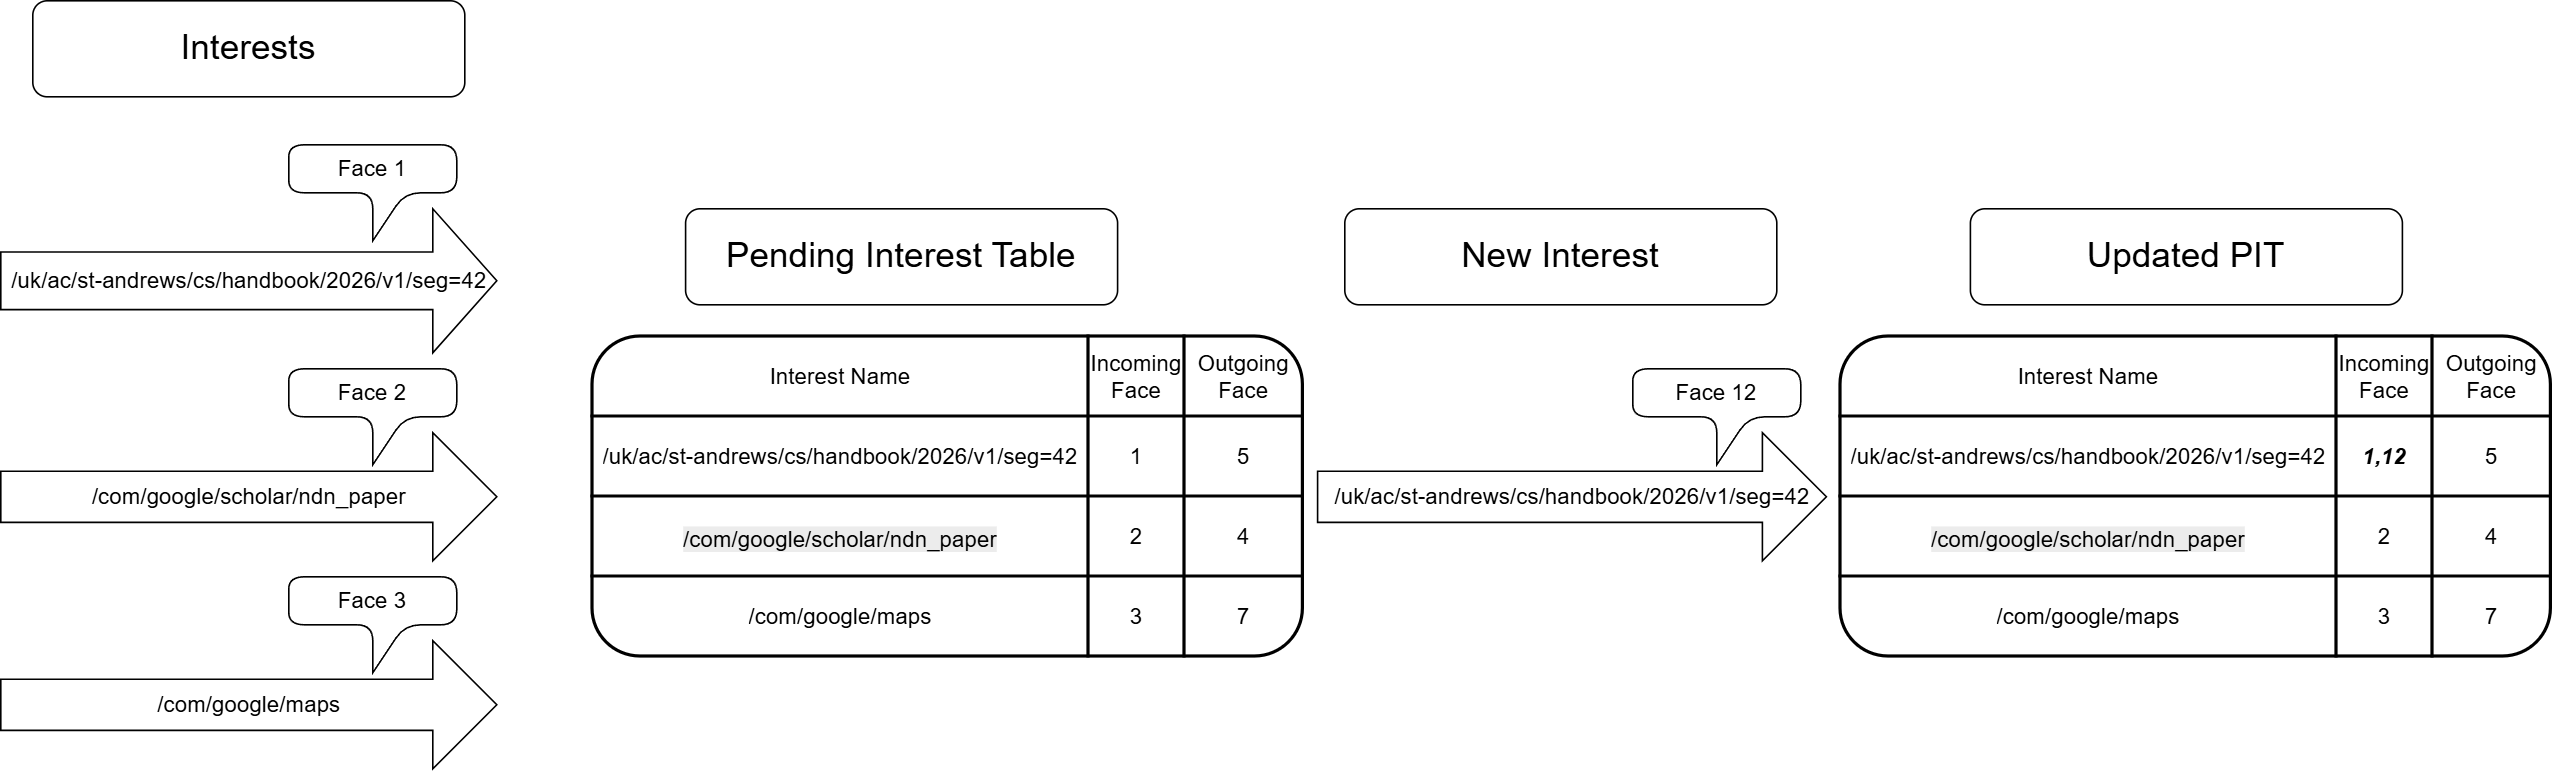

The diagram above was exported from draw.io. Its source (the exported page's mxGraphModel, read from the mxfile embedded in the PNG):
<mxGraphModel dx="2103" dy="1124" grid="1" gridSize="10" guides="1" tooltips="1" connect="1" arrows="1" fold="1" page="1" pageScale="1" pageWidth="827" pageHeight="1169" math="0" shadow="0">
  <root>
    <mxCell id="0" />
    <mxCell id="1" parent="0" />
    <mxCell id="gbxRWiNG3rqOXYNVHaoB-4" parent="1" style="html=1;shadow=0;dashed=0;align=center;verticalAlign=middle;shape=mxgraph.arrows2.arrow;dy=0.6;dx=40;notch=0;rounded=1;roundedPerimeter=1;fontSize=14;" value="/uk/ac/st-andrews/cs/handbook/2026/v1/seg=42" vertex="1">
      <mxGeometry height="90" width="310" x="10" y="300" as="geometry" />
    </mxCell>
    <mxCell id="gbxRWiNG3rqOXYNVHaoB-6" parent="1" style="html=1;shadow=0;dashed=0;align=center;verticalAlign=middle;shape=mxgraph.arrows2.arrow;dy=0.6;dx=40;notch=0;rounded=1;roundedPerimeter=1;fontSize=14;" value="/com/google/maps" vertex="1">
      <mxGeometry height="80" width="310" x="10" y="570" as="geometry" />
    </mxCell>
    <mxCell id="gbxRWiNG3rqOXYNVHaoB-7" parent="1" style="html=1;shadow=0;dashed=0;align=center;verticalAlign=middle;shape=mxgraph.arrows2.arrow;dy=0.6;dx=40;notch=0;rounded=1;roundedPerimeter=1;fontSize=14;" value="/com/google/scholar/ndn_paper" vertex="1">
      <mxGeometry height="80" width="310" x="10" y="440" as="geometry" />
    </mxCell>
    <mxCell id="gbxRWiNG3rqOXYNVHaoB-11" parent="1" style="rounded=1;whiteSpace=wrap;html=1;roundedPerimeter=1;fontSize=14;" value="&lt;font style=&quot;font-size: 22px;&quot;&gt;Interests&lt;/font&gt;" vertex="1">
      <mxGeometry height="60" width="270" x="30" y="170" as="geometry" />
    </mxCell>
    <mxCell id="gbxRWiNG3rqOXYNVHaoB-17" parent="1" style="shape=callout;whiteSpace=wrap;html=1;perimeter=calloutPerimeter;rounded=1;roundedPerimeter=1;fontSize=14;" value="Face 3" vertex="1">
      <mxGeometry height="60" width="105" x="190" y="530" as="geometry" />
    </mxCell>
    <mxCell id="gbxRWiNG3rqOXYNVHaoB-18" parent="1" style="shape=callout;whiteSpace=wrap;html=1;perimeter=calloutPerimeter;rounded=1;roundedPerimeter=1;fontSize=14;" value="Face 2" vertex="1">
      <mxGeometry height="60" width="105" x="190" y="400" as="geometry" />
    </mxCell>
    <mxCell id="gbxRWiNG3rqOXYNVHaoB-20" parent="1" style="shape=callout;whiteSpace=wrap;html=1;perimeter=calloutPerimeter;rounded=1;roundedPerimeter=1;fontSize=14;" value="Face 1" vertex="1">
      <mxGeometry height="60" width="105" x="190" y="260" as="geometry" />
    </mxCell>
    <mxCell id="gbxRWiNG3rqOXYNVHaoB-80" parent="1" style="shape=table;startSize=0;container=1;collapsible=0;childLayout=tableLayout;fixedHeader=1;tableRender=collapsed;strokeWidth=2;rounded=1;roundedPerimeter=1;fontSize=14;" value="" vertex="1">
      <mxGeometry height="200" width="444" x="380" y="380" as="geometry" />
    </mxCell>
    <mxCell id="gbxRWiNG3rqOXYNVHaoB-81" parent="gbxRWiNG3rqOXYNVHaoB-80" style="shape=tableRow;horizontal=0;startSize=0;swimlaneHead=0;swimlaneBody=0;collapsible=0;dropTarget=0;points=[[0,0.5],[1,0.5]];portConstraint=eastwest;fixedHeader=1;strokeWidth=2;rounded=1;roundedPerimeter=1;fontSize=14;" value="" vertex="1">
      <mxGeometry height="50" width="444" as="geometry" />
    </mxCell>
    <mxCell id="gbxRWiNG3rqOXYNVHaoB-82" parent="gbxRWiNG3rqOXYNVHaoB-81" style="shape=partialRectangle;html=1;whiteSpace=wrap;connectable=0;overflow=hidden;pointerEvents=1;strokeWidth=2;rounded=1;roundedPerimeter=1;fontSize=14;" value="Interest Name" vertex="1">
      <mxGeometry height="50" width="310" as="geometry">
        <mxRectangle height="50" width="310" as="alternateBounds" />
      </mxGeometry>
    </mxCell>
    <mxCell id="gbxRWiNG3rqOXYNVHaoB-83" parent="gbxRWiNG3rqOXYNVHaoB-81" style="shape=partialRectangle;html=1;whiteSpace=wrap;connectable=0;overflow=hidden;pointerEvents=1;strokeWidth=2;rounded=1;roundedPerimeter=1;fontSize=14;" value="Incoming Face" vertex="1">
      <mxGeometry height="50" width="60" x="310" as="geometry">
        <mxRectangle height="50" width="60" as="alternateBounds" />
      </mxGeometry>
    </mxCell>
    <mxCell id="gbxRWiNG3rqOXYNVHaoB-84" parent="gbxRWiNG3rqOXYNVHaoB-81" style="shape=partialRectangle;html=1;whiteSpace=wrap;connectable=0;overflow=hidden;pointerEvents=1;strokeWidth=2;rounded=1;roundedPerimeter=1;fontSize=14;" value="Outgoing Face" vertex="1">
      <mxGeometry height="50" width="74" x="370" as="geometry">
        <mxRectangle height="50" width="74" as="alternateBounds" />
      </mxGeometry>
    </mxCell>
    <mxCell id="gbxRWiNG3rqOXYNVHaoB-85" parent="gbxRWiNG3rqOXYNVHaoB-80" style="shape=tableRow;horizontal=0;startSize=0;swimlaneHead=0;swimlaneBody=0;collapsible=0;dropTarget=0;points=[[0,0.5],[1,0.5]];portConstraint=eastwest;fixedHeader=1;strokeWidth=2;rounded=1;roundedPerimeter=1;fontSize=14;" value="" vertex="1">
      <mxGeometry height="50" width="444" y="50" as="geometry" />
    </mxCell>
    <mxCell id="gbxRWiNG3rqOXYNVHaoB-86" parent="gbxRWiNG3rqOXYNVHaoB-85" style="shape=partialRectangle;html=1;whiteSpace=wrap;connectable=0;overflow=hidden;pointerEvents=1;strokeWidth=2;rounded=1;roundedPerimeter=1;fontSize=14;" value="&lt;span style=&quot;white-space: nowrap;&quot;&gt;/uk/ac/st-andrews/cs/handbook/2026/v1/seg=42&lt;/span&gt;" vertex="1">
      <mxGeometry height="50" width="310" as="geometry">
        <mxRectangle height="50" width="310" as="alternateBounds" />
      </mxGeometry>
    </mxCell>
    <mxCell id="gbxRWiNG3rqOXYNVHaoB-87" parent="gbxRWiNG3rqOXYNVHaoB-85" style="shape=partialRectangle;html=1;whiteSpace=wrap;connectable=0;overflow=hidden;pointerEvents=1;strokeWidth=2;rounded=1;roundedPerimeter=1;fontSize=14;" value="1" vertex="1">
      <mxGeometry height="50" width="60" x="310" as="geometry">
        <mxRectangle height="50" width="60" as="alternateBounds" />
      </mxGeometry>
    </mxCell>
    <mxCell id="gbxRWiNG3rqOXYNVHaoB-88" parent="gbxRWiNG3rqOXYNVHaoB-85" style="shape=partialRectangle;html=1;whiteSpace=wrap;connectable=0;overflow=hidden;pointerEvents=1;strokeWidth=2;rounded=1;roundedPerimeter=1;fontSize=14;" value="5" vertex="1">
      <mxGeometry height="50" width="74" x="370" as="geometry">
        <mxRectangle height="50" width="74" as="alternateBounds" />
      </mxGeometry>
    </mxCell>
    <mxCell id="gbxRWiNG3rqOXYNVHaoB-89" parent="gbxRWiNG3rqOXYNVHaoB-80" style="shape=tableRow;horizontal=0;startSize=0;swimlaneHead=0;swimlaneBody=0;collapsible=0;dropTarget=0;points=[[0,0.5],[1,0.5]];portConstraint=eastwest;fixedHeader=1;strokeWidth=2;rounded=1;roundedPerimeter=1;fontSize=14;" value="" vertex="1">
      <mxGeometry height="50" width="444" y="100" as="geometry" />
    </mxCell>
    <mxCell id="gbxRWiNG3rqOXYNVHaoB-90" parent="gbxRWiNG3rqOXYNVHaoB-89" style="shape=partialRectangle;html=1;whiteSpace=wrap;connectable=0;overflow=hidden;pointerEvents=1;strokeWidth=2;rounded=1;roundedPerimeter=1;fontSize=14;" value="&#10;&lt;span style=&quot;color: rgb(0, 0, 0); font-family: Helvetica; font-size: 14px; font-style: normal; font-variant-ligatures: normal; font-variant-caps: normal; font-weight: 400; letter-spacing: normal; orphans: 2; text-align: center; text-indent: 0px; text-transform: none; widows: 2; word-spacing: 0px; -webkit-text-stroke-width: 0px; white-space: nowrap; background-color: rgb(236, 236, 236); text-decoration-thickness: initial; text-decoration-style: initial; text-decoration-color: initial; float: none; display: inline !important;&quot;&gt;/com/google/scholar/ndn_paper&lt;/span&gt;&#10;&#10;" vertex="1">
      <mxGeometry height="50" width="310" as="geometry">
        <mxRectangle height="50" width="310" as="alternateBounds" />
      </mxGeometry>
    </mxCell>
    <mxCell id="gbxRWiNG3rqOXYNVHaoB-91" parent="gbxRWiNG3rqOXYNVHaoB-89" style="shape=partialRectangle;html=1;whiteSpace=wrap;connectable=0;overflow=hidden;pointerEvents=1;strokeWidth=2;rounded=1;roundedPerimeter=1;fontSize=14;" value="2" vertex="1">
      <mxGeometry height="50" width="60" x="310" as="geometry">
        <mxRectangle height="50" width="60" as="alternateBounds" />
      </mxGeometry>
    </mxCell>
    <mxCell id="gbxRWiNG3rqOXYNVHaoB-92" parent="gbxRWiNG3rqOXYNVHaoB-89" style="shape=partialRectangle;html=1;whiteSpace=wrap;connectable=0;overflow=hidden;pointerEvents=1;strokeWidth=2;rounded=1;roundedPerimeter=1;fontSize=14;" value="4" vertex="1">
      <mxGeometry height="50" width="74" x="370" as="geometry">
        <mxRectangle height="50" width="74" as="alternateBounds" />
      </mxGeometry>
    </mxCell>
    <mxCell id="gbxRWiNG3rqOXYNVHaoB-93" parent="gbxRWiNG3rqOXYNVHaoB-80" style="shape=tableRow;horizontal=0;startSize=0;swimlaneHead=0;swimlaneBody=0;collapsible=0;dropTarget=0;points=[[0,0.5],[1,0.5]];portConstraint=eastwest;fixedHeader=1;strokeWidth=2;rounded=1;roundedPerimeter=1;fontSize=14;" value="" vertex="1">
      <mxGeometry height="50" width="444" y="150" as="geometry" />
    </mxCell>
    <mxCell id="gbxRWiNG3rqOXYNVHaoB-94" parent="gbxRWiNG3rqOXYNVHaoB-93" style="shape=partialRectangle;html=1;whiteSpace=wrap;connectable=0;overflow=hidden;pointerEvents=1;strokeWidth=2;rounded=1;roundedPerimeter=1;fontSize=14;" value="&lt;span style=&quot;white-space: nowrap;&quot;&gt;/com/google/maps&lt;/span&gt;" vertex="1">
      <mxGeometry height="50" width="310" as="geometry">
        <mxRectangle height="50" width="310" as="alternateBounds" />
      </mxGeometry>
    </mxCell>
    <mxCell id="gbxRWiNG3rqOXYNVHaoB-95" parent="gbxRWiNG3rqOXYNVHaoB-93" style="shape=partialRectangle;html=1;whiteSpace=wrap;connectable=0;overflow=hidden;pointerEvents=1;strokeWidth=2;rounded=1;roundedPerimeter=1;fontSize=14;" value="3" vertex="1">
      <mxGeometry height="50" width="60" x="310" as="geometry">
        <mxRectangle height="50" width="60" as="alternateBounds" />
      </mxGeometry>
    </mxCell>
    <mxCell id="gbxRWiNG3rqOXYNVHaoB-96" parent="gbxRWiNG3rqOXYNVHaoB-93" style="shape=partialRectangle;html=1;whiteSpace=wrap;connectable=0;overflow=hidden;pointerEvents=1;strokeWidth=2;rounded=1;roundedPerimeter=1;fontSize=14;" value="7" vertex="1">
      <mxGeometry height="50" width="74" x="370" as="geometry">
        <mxRectangle height="50" width="74" as="alternateBounds" />
      </mxGeometry>
    </mxCell>
    <mxCell id="gbxRWiNG3rqOXYNVHaoB-98" parent="1" style="rounded=1;whiteSpace=wrap;html=1;roundedPerimeter=1;fontSize=14;" value="&lt;font style=&quot;font-size: 22px;&quot;&gt;Pending Interest Table&lt;/font&gt;" vertex="1">
      <mxGeometry height="60" width="270" x="438" y="300" as="geometry" />
    </mxCell>
    <mxCell id="gbxRWiNG3rqOXYNVHaoB-99" parent="1" style="rounded=1;whiteSpace=wrap;html=1;roundedPerimeter=1;fontSize=14;" value="&lt;font style=&quot;font-size: 22px;&quot;&gt;New Interest&lt;/font&gt;" vertex="1">
      <mxGeometry height="60" width="270" x="850" y="300" as="geometry" />
    </mxCell>
    <mxCell id="gbxRWiNG3rqOXYNVHaoB-100" parent="1" style="html=1;shadow=0;dashed=0;align=center;verticalAlign=middle;shape=mxgraph.arrows2.arrow;dy=0.6;dx=40;notch=0;rounded=1;roundedPerimeter=1;fontSize=14;" value="/uk/ac/st-andrews/cs/handbook/2026/v1/seg=42" vertex="1">
      <mxGeometry height="80" width="318" x="833" y="440" as="geometry" />
    </mxCell>
    <mxCell id="gbxRWiNG3rqOXYNVHaoB-101" parent="1" style="shape=callout;whiteSpace=wrap;html=1;perimeter=calloutPerimeter;rounded=1;roundedPerimeter=1;fontSize=14;" value="Face 12" vertex="1">
      <mxGeometry height="60" width="105" x="1030" y="400" as="geometry" />
    </mxCell>
    <mxCell id="gbxRWiNG3rqOXYNVHaoB-111" parent="1" style="shape=table;startSize=0;container=1;collapsible=0;childLayout=tableLayout;fixedHeader=1;tableRender=collapsed;strokeWidth=2;rounded=1;roundedPerimeter=1;fontSize=14;" value="" vertex="1">
      <mxGeometry height="200" width="444" x="1160" y="380" as="geometry" />
    </mxCell>
    <mxCell id="gbxRWiNG3rqOXYNVHaoB-112" parent="gbxRWiNG3rqOXYNVHaoB-111" style="shape=tableRow;horizontal=0;startSize=0;swimlaneHead=0;swimlaneBody=0;collapsible=0;dropTarget=0;points=[[0,0.5],[1,0.5]];portConstraint=eastwest;fixedHeader=1;strokeWidth=2;rounded=1;roundedPerimeter=1;fontSize=14;" value="" vertex="1">
      <mxGeometry height="50" width="444" as="geometry" />
    </mxCell>
    <mxCell id="gbxRWiNG3rqOXYNVHaoB-113" parent="gbxRWiNG3rqOXYNVHaoB-112" style="shape=partialRectangle;html=1;whiteSpace=wrap;connectable=0;overflow=hidden;pointerEvents=1;strokeWidth=2;rounded=1;roundedPerimeter=1;fontSize=14;" value="Interest Name" vertex="1">
      <mxGeometry height="50" width="310" as="geometry">
        <mxRectangle height="50" width="310" as="alternateBounds" />
      </mxGeometry>
    </mxCell>
    <mxCell id="gbxRWiNG3rqOXYNVHaoB-114" parent="gbxRWiNG3rqOXYNVHaoB-112" style="shape=partialRectangle;html=1;whiteSpace=wrap;connectable=0;overflow=hidden;pointerEvents=1;strokeWidth=2;rounded=1;roundedPerimeter=1;fontSize=14;" value="Incoming Face" vertex="1">
      <mxGeometry height="50" width="60" x="310" as="geometry">
        <mxRectangle height="50" width="60" as="alternateBounds" />
      </mxGeometry>
    </mxCell>
    <mxCell id="gbxRWiNG3rqOXYNVHaoB-115" parent="gbxRWiNG3rqOXYNVHaoB-112" style="shape=partialRectangle;html=1;whiteSpace=wrap;connectable=0;overflow=hidden;pointerEvents=1;strokeWidth=2;rounded=1;roundedPerimeter=1;fontSize=14;" value="Outgoing Face" vertex="1">
      <mxGeometry height="50" width="74" x="370" as="geometry">
        <mxRectangle height="50" width="74" as="alternateBounds" />
      </mxGeometry>
    </mxCell>
    <mxCell id="gbxRWiNG3rqOXYNVHaoB-116" parent="gbxRWiNG3rqOXYNVHaoB-111" style="shape=tableRow;horizontal=0;startSize=0;swimlaneHead=0;swimlaneBody=0;collapsible=0;dropTarget=0;points=[[0,0.5],[1,0.5]];portConstraint=eastwest;fixedHeader=1;strokeWidth=2;rounded=1;roundedPerimeter=1;fontSize=14;" value="" vertex="1">
      <mxGeometry height="50" width="444" y="50" as="geometry" />
    </mxCell>
    <mxCell id="gbxRWiNG3rqOXYNVHaoB-117" parent="gbxRWiNG3rqOXYNVHaoB-116" style="shape=partialRectangle;html=1;whiteSpace=wrap;connectable=0;overflow=hidden;pointerEvents=1;strokeWidth=2;rounded=1;roundedPerimeter=1;fontSize=14;" value="&lt;span style=&quot;white-space: nowrap;&quot;&gt;/uk/ac/st-andrews/cs/handbook/2026/v1/seg=42&lt;/span&gt;" vertex="1">
      <mxGeometry height="50" width="310" as="geometry">
        <mxRectangle height="50" width="310" as="alternateBounds" />
      </mxGeometry>
    </mxCell>
    <mxCell id="gbxRWiNG3rqOXYNVHaoB-118" parent="gbxRWiNG3rqOXYNVHaoB-116" style="shape=partialRectangle;html=1;whiteSpace=wrap;connectable=0;overflow=hidden;pointerEvents=1;strokeWidth=2;rounded=1;roundedPerimeter=1;fontSize=14;" value="&lt;i&gt;&lt;b&gt;1,12&lt;/b&gt;&lt;/i&gt;" vertex="1">
      <mxGeometry height="50" width="60" x="310" as="geometry">
        <mxRectangle height="50" width="60" as="alternateBounds" />
      </mxGeometry>
    </mxCell>
    <mxCell id="gbxRWiNG3rqOXYNVHaoB-119" parent="gbxRWiNG3rqOXYNVHaoB-116" style="shape=partialRectangle;html=1;whiteSpace=wrap;connectable=0;overflow=hidden;pointerEvents=1;strokeWidth=2;rounded=1;roundedPerimeter=1;fontSize=14;" value="5" vertex="1">
      <mxGeometry height="50" width="74" x="370" as="geometry">
        <mxRectangle height="50" width="74" as="alternateBounds" />
      </mxGeometry>
    </mxCell>
    <mxCell id="gbxRWiNG3rqOXYNVHaoB-120" parent="gbxRWiNG3rqOXYNVHaoB-111" style="shape=tableRow;horizontal=0;startSize=0;swimlaneHead=0;swimlaneBody=0;collapsible=0;dropTarget=0;points=[[0,0.5],[1,0.5]];portConstraint=eastwest;fixedHeader=1;strokeWidth=2;rounded=1;roundedPerimeter=1;fontSize=14;" value="" vertex="1">
      <mxGeometry height="50" width="444" y="100" as="geometry" />
    </mxCell>
    <mxCell id="gbxRWiNG3rqOXYNVHaoB-121" parent="gbxRWiNG3rqOXYNVHaoB-120" style="shape=partialRectangle;html=1;whiteSpace=wrap;connectable=0;overflow=hidden;pointerEvents=1;strokeWidth=2;rounded=1;roundedPerimeter=1;fontSize=14;" value="&#10;&lt;span style=&quot;color: rgb(0, 0, 0); font-family: Helvetica; font-size: 14px; font-style: normal; font-variant-ligatures: normal; font-variant-caps: normal; font-weight: 400; letter-spacing: normal; orphans: 2; text-align: center; text-indent: 0px; text-transform: none; widows: 2; word-spacing: 0px; -webkit-text-stroke-width: 0px; white-space: nowrap; background-color: rgb(236, 236, 236); text-decoration-thickness: initial; text-decoration-style: initial; text-decoration-color: initial; float: none; display: inline !important;&quot;&gt;/com/google/scholar/ndn_paper&lt;/span&gt;&#10;&#10;" vertex="1">
      <mxGeometry height="50" width="310" as="geometry">
        <mxRectangle height="50" width="310" as="alternateBounds" />
      </mxGeometry>
    </mxCell>
    <mxCell id="gbxRWiNG3rqOXYNVHaoB-122" parent="gbxRWiNG3rqOXYNVHaoB-120" style="shape=partialRectangle;html=1;whiteSpace=wrap;connectable=0;overflow=hidden;pointerEvents=1;strokeWidth=2;rounded=1;roundedPerimeter=1;fontSize=14;" value="2" vertex="1">
      <mxGeometry height="50" width="60" x="310" as="geometry">
        <mxRectangle height="50" width="60" as="alternateBounds" />
      </mxGeometry>
    </mxCell>
    <mxCell id="gbxRWiNG3rqOXYNVHaoB-123" parent="gbxRWiNG3rqOXYNVHaoB-120" style="shape=partialRectangle;html=1;whiteSpace=wrap;connectable=0;overflow=hidden;pointerEvents=1;strokeWidth=2;rounded=1;roundedPerimeter=1;fontSize=14;" value="4" vertex="1">
      <mxGeometry height="50" width="74" x="370" as="geometry">
        <mxRectangle height="50" width="74" as="alternateBounds" />
      </mxGeometry>
    </mxCell>
    <mxCell id="gbxRWiNG3rqOXYNVHaoB-124" parent="gbxRWiNG3rqOXYNVHaoB-111" style="shape=tableRow;horizontal=0;startSize=0;swimlaneHead=0;swimlaneBody=0;collapsible=0;dropTarget=0;points=[[0,0.5],[1,0.5]];portConstraint=eastwest;fixedHeader=1;strokeWidth=2;rounded=1;roundedPerimeter=1;fontSize=14;" value="" vertex="1">
      <mxGeometry height="50" width="444" y="150" as="geometry" />
    </mxCell>
    <mxCell id="gbxRWiNG3rqOXYNVHaoB-125" parent="gbxRWiNG3rqOXYNVHaoB-124" style="shape=partialRectangle;html=1;whiteSpace=wrap;connectable=0;overflow=hidden;pointerEvents=1;strokeWidth=2;rounded=1;roundedPerimeter=1;fontSize=14;" value="&lt;span style=&quot;white-space: nowrap;&quot;&gt;/com/google/maps&lt;/span&gt;" vertex="1">
      <mxGeometry height="50" width="310" as="geometry">
        <mxRectangle height="50" width="310" as="alternateBounds" />
      </mxGeometry>
    </mxCell>
    <mxCell id="gbxRWiNG3rqOXYNVHaoB-126" parent="gbxRWiNG3rqOXYNVHaoB-124" style="shape=partialRectangle;html=1;whiteSpace=wrap;connectable=0;overflow=hidden;pointerEvents=1;strokeWidth=2;rounded=1;roundedPerimeter=1;fontSize=14;" value="3" vertex="1">
      <mxGeometry height="50" width="60" x="310" as="geometry">
        <mxRectangle height="50" width="60" as="alternateBounds" />
      </mxGeometry>
    </mxCell>
    <mxCell id="gbxRWiNG3rqOXYNVHaoB-127" parent="gbxRWiNG3rqOXYNVHaoB-124" style="shape=partialRectangle;html=1;whiteSpace=wrap;connectable=0;overflow=hidden;pointerEvents=1;strokeWidth=2;rounded=1;roundedPerimeter=1;fontSize=14;" value="7" vertex="1">
      <mxGeometry height="50" width="74" x="370" as="geometry">
        <mxRectangle height="50" width="74" as="alternateBounds" />
      </mxGeometry>
    </mxCell>
    <mxCell id="gbxRWiNG3rqOXYNVHaoB-130" parent="1" style="rounded=1;whiteSpace=wrap;html=1;roundedPerimeter=1;fontSize=14;" value="&lt;span style=&quot;font-size: 22px;&quot;&gt;Updated PIT&lt;/span&gt;" vertex="1">
      <mxGeometry height="60" width="270" x="1241" y="300" as="geometry" />
    </mxCell>
  </root>
</mxGraphModel>